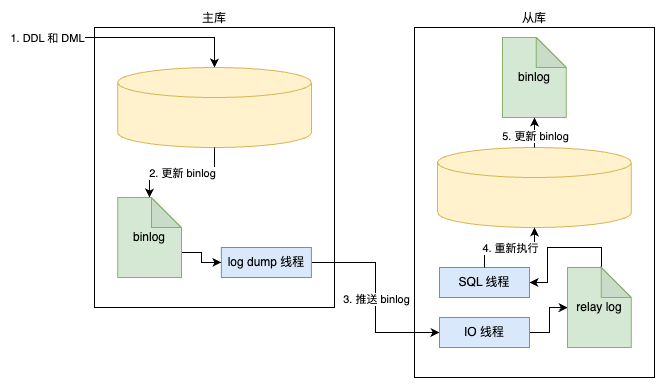

The diagram above was exported from draw.io. Its source (the exported page's mxGraphModel, read from the mxfile embedded in the PNG):
<mxGraphModel dx="1502" dy="1023" grid="1" gridSize="10" guides="1" tooltips="1" connect="1" arrows="1" fold="1" page="1" pageScale="1" pageWidth="850" pageHeight="1100" math="0" shadow="0">
  <root>
    <mxCell id="0" />
    <mxCell id="1" parent="0" />
    <mxCell id="2" value="主库" style="rounded=0;whiteSpace=wrap;html=1;labelPosition=center;verticalLabelPosition=top;align=center;verticalAlign=bottom;" vertex="1" parent="1">
      <mxGeometry x="80" y="280" width="240" height="280" as="geometry" />
    </mxCell>
    <mxCell id="3" value="从库" style="rounded=0;whiteSpace=wrap;html=1;labelPosition=center;verticalLabelPosition=top;align=center;verticalAlign=bottom;" vertex="1" parent="1">
      <mxGeometry x="400" y="280" width="240" height="350" as="geometry" />
    </mxCell>
    <mxCell id="4" value="" style="endArrow=classic;html=1;rounded=0;entryX=0.5;entryY=0;entryDx=0;entryDy=0;entryPerimeter=0;" edge="1" target="8" parent="1">
      <mxGeometry width="50" height="50" relative="1" as="geometry">
        <mxPoint x="20" y="290" as="sourcePoint" />
        <mxPoint x="200" y="310" as="targetPoint" />
        <Array as="points">
          <mxPoint x="200" y="290" />
        </Array>
      </mxGeometry>
    </mxCell>
    <mxCell id="5" value="1. DDL 和 DML" style="edgeLabel;html=1;align=center;verticalAlign=middle;resizable=0;points=[];" vertex="1" connectable="0" parent="4">
      <mxGeometry x="-0.7" relative="1" as="geometry">
        <mxPoint x="-20" as="offset" />
      </mxGeometry>
    </mxCell>
    <mxCell id="6" style="edgeStyle=orthogonalEdgeStyle;rounded=0;orthogonalLoop=1;jettySize=auto;html=1;exitX=0;exitY=0;exitDx=63.75;exitDy=55;exitPerimeter=0;entryX=0;entryY=0.5;entryDx=0;entryDy=0;" edge="1" source="7" target="13" parent="1">
      <mxGeometry relative="1" as="geometry" />
    </mxCell>
    <mxCell id="7" value="binlog" style="shape=note;whiteSpace=wrap;html=1;backgroundOutline=1;darkOpacity=0.05;fillColor=#d5e8d4;strokeColor=#82b366;" vertex="1" parent="1">
      <mxGeometry x="103.13" y="450" width="63.75" height="80" as="geometry" />
    </mxCell>
    <mxCell id="8" value="" style="shape=cylinder3;whiteSpace=wrap;html=1;boundedLbl=1;backgroundOutline=1;size=15;fillColor=#fff2cc;strokeColor=#d6b656;" vertex="1" parent="1">
      <mxGeometry x="103.13" y="320" width="193.75" height="80" as="geometry" />
    </mxCell>
    <mxCell id="9" style="edgeStyle=orthogonalEdgeStyle;rounded=0;orthogonalLoop=1;jettySize=auto;html=1;exitX=0.5;exitY=1;exitDx=0;exitDy=0;exitPerimeter=0;entryX=0.5;entryY=0;entryDx=0;entryDy=0;entryPerimeter=0;" edge="1" source="8" target="7" parent="1">
      <mxGeometry relative="1" as="geometry" />
    </mxCell>
    <mxCell id="10" value="2. 更新 binlog" style="edgeLabel;html=1;align=center;verticalAlign=middle;resizable=0;points=[];" vertex="1" connectable="0" parent="9">
      <mxGeometry x="0.001" relative="1" as="geometry">
        <mxPoint as="offset" />
      </mxGeometry>
    </mxCell>
    <mxCell id="11" style="edgeStyle=orthogonalEdgeStyle;rounded=0;orthogonalLoop=1;jettySize=auto;html=1;exitX=1;exitY=0.5;exitDx=0;exitDy=0;entryX=0;entryY=0.5;entryDx=0;entryDy=0;" edge="1" source="13" target="15" parent="1">
      <mxGeometry relative="1" as="geometry" />
    </mxCell>
    <mxCell id="12" value="3. 推送 binlog" style="edgeLabel;html=1;align=center;verticalAlign=middle;resizable=0;points=[];" vertex="1" connectable="0" parent="11">
      <mxGeometry x="0.0067" relative="1" as="geometry">
        <mxPoint as="offset" />
      </mxGeometry>
    </mxCell>
    <mxCell id="13" value="log dump 线程" style="rounded=0;whiteSpace=wrap;html=1;fillColor=#dae8fc;strokeColor=#6c8ebf;" vertex="1" parent="1">
      <mxGeometry x="206.88" y="500" width="90" height="30" as="geometry" />
    </mxCell>
    <mxCell id="14" style="edgeStyle=orthogonalEdgeStyle;rounded=0;orthogonalLoop=1;jettySize=auto;html=1;exitX=1;exitY=0.5;exitDx=0;exitDy=0;" edge="1" source="15" target="17" parent="1">
      <mxGeometry relative="1" as="geometry" />
    </mxCell>
    <mxCell id="15" value="IO 线程" style="rounded=0;whiteSpace=wrap;html=1;fillColor=#dae8fc;strokeColor=#6c8ebf;" vertex="1" parent="1">
      <mxGeometry x="425" y="570" width="90" height="30" as="geometry" />
    </mxCell>
    <mxCell id="16" style="edgeStyle=orthogonalEdgeStyle;rounded=0;orthogonalLoop=1;jettySize=auto;html=1;exitX=0;exitY=0;exitDx=33.75;exitDy=0;exitPerimeter=0;entryX=1;entryY=0.5;entryDx=0;entryDy=0;" edge="1" source="17" target="22" parent="1">
      <mxGeometry relative="1" as="geometry" />
    </mxCell>
    <mxCell id="17" value="relay log" style="shape=note;whiteSpace=wrap;html=1;backgroundOutline=1;darkOpacity=0.05;fillColor=#d5e8d4;strokeColor=#82b366;" vertex="1" parent="1">
      <mxGeometry x="553.12" y="520" width="63.75" height="80" as="geometry" />
    </mxCell>
    <mxCell id="18" value="" style="shape=cylinder3;whiteSpace=wrap;html=1;boundedLbl=1;backgroundOutline=1;size=15;fillColor=#fff2cc;strokeColor=#d6b656;" vertex="1" parent="1">
      <mxGeometry x="423.12" y="400" width="193.75" height="80" as="geometry" />
    </mxCell>
    <mxCell id="19" value="binlog" style="shape=note;whiteSpace=wrap;html=1;backgroundOutline=1;darkOpacity=0.05;fillColor=#d5e8d4;strokeColor=#82b366;" vertex="1" parent="1">
      <mxGeometry x="488.12" y="290" width="63.75" height="80" as="geometry" />
    </mxCell>
    <mxCell id="20" style="edgeStyle=orthogonalEdgeStyle;rounded=0;orthogonalLoop=1;jettySize=auto;html=1;exitX=0.5;exitY=0;exitDx=0;exitDy=0;exitPerimeter=0;entryX=0.5;entryY=1;entryDx=0;entryDy=0;entryPerimeter=0;" edge="1" source="18" target="19" parent="1">
      <mxGeometry relative="1" as="geometry" />
    </mxCell>
    <mxCell id="21" value="5. 更新 binlog" style="edgeLabel;html=1;align=center;verticalAlign=middle;resizable=0;points=[];" vertex="1" connectable="0" parent="20">
      <mxGeometry x="-0.1667" relative="1" as="geometry">
        <mxPoint as="offset" />
      </mxGeometry>
    </mxCell>
    <mxCell id="22" value="SQL 线程" style="rounded=0;whiteSpace=wrap;html=1;fillColor=#dae8fc;strokeColor=#6c8ebf;" vertex="1" parent="1">
      <mxGeometry x="425" y="520" width="90" height="30" as="geometry" />
    </mxCell>
    <mxCell id="23" style="edgeStyle=orthogonalEdgeStyle;rounded=0;orthogonalLoop=1;jettySize=auto;html=1;exitX=0.5;exitY=0;exitDx=0;exitDy=0;entryX=0.5;entryY=1;entryDx=0;entryDy=0;entryPerimeter=0;" edge="1" source="22" target="18" parent="1">
      <mxGeometry relative="1" as="geometry" />
    </mxCell>
    <mxCell id="24" value="4. 重新执行" style="edgeLabel;html=1;align=center;verticalAlign=middle;resizable=0;points=[];" vertex="1" connectable="0" parent="23">
      <mxGeometry y="1" relative="1" as="geometry">
        <mxPoint y="1" as="offset" />
      </mxGeometry>
    </mxCell>
  </root>
</mxGraphModel>